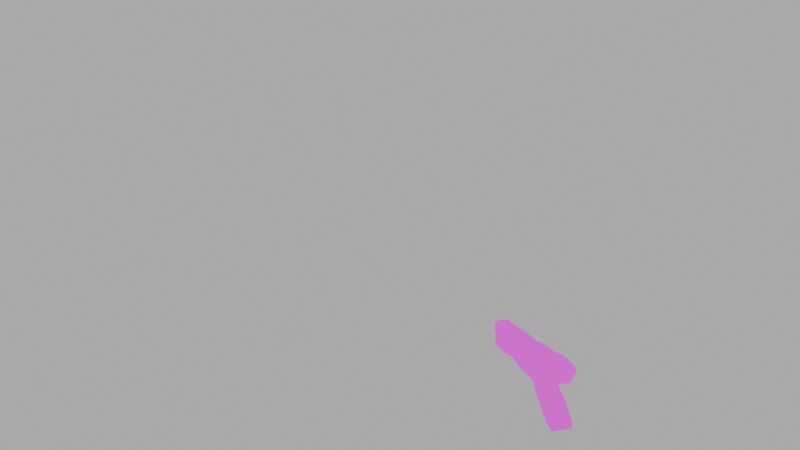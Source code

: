 # Source: qcde_q4_mg.blend  (saved by Blender 3.4.6; exported with 4.5.12 LTS)
import bpy
from mathutils import Matrix  # noqa: F401  (used for matrix-valued properties, if any)

bpy.ops.wm.read_factory_settings(use_empty=True)
scene = bpy.context.scene
scene.name = 'Scene'

# ---- collections
col_collection = bpy.data.collections.new('Collection'); scene.collection.children.link(col_collection)
col_view = bpy.data.collections.new('view'); scene.collection.children.link(col_view)

# ---- images (referenced by path relative to the original .blend; pixels are not part of the script)
import os
ASSET_DIR = os.environ.get("B2B_ASSET_DIR", "")  # directory of the original .blend (textures are referenced by path, not embedded)
HERE = os.path.dirname(os.path.abspath(__file__))  # packed textures are extracted next to this script under _unpacked/

def load_image(name, relpath, width, height, colorspace="sRGB"):
    """Load a texture the original file referenced (path relative to the .blend, or extracted next to this script)."""
    p = next((c for c in (os.path.join(HERE, relpath), os.path.join(ASSET_DIR, relpath)) if relpath and os.path.exists(c)), "")
    if p:
        img = bpy.data.images.load(p, check_existing=True)
        img.name = name
    else:  # same state as the original file: an image datablock whose file is absent (Cycles renders it pink)
        img = bpy.data.images.new(name, width, height)
        img.source = "FILE"
        img.filepath = "//" + (relpath or name)
    img.colorspace_settings.name = colorspace
    return img
img_bp_lo_albedo_tga_001 = load_image('bp_lo_albedo.tga.001', 'bp_lo_albedo.tga', 1024, 1024, 'sRGB')
img_bp_lo_rough_tga_001 = load_image('bp_lo_rough.tga.001', 'bp_lo_rough.tga', 1024, 1024, 'sRGB')
img_bp_lo_normal_tga_001 = load_image('bp_lo_normal.tga.001', 'bp_lo_normal.tga', 1024, 1024, 'sRGB')
img_bp_lo_ao_tga_001 = load_image('bp_lo_ao.tga.001', 'bp_lo_ao.tga', 1024, 1024, 'sRGB')
img_bp_lo_glow_tga_001 = load_image('bp_lo_glow.tga.001', 'bp_lo_glow.tga', 1024, 1024, 'sRGB')

# ---- materials (node trees are filled in below, after node groups)
mat_models_weapons_blaster_bp_lo = bpy.data.materials.new('models/weapons/blaster/bp_lo')
mat_models_weapons_blaster_bp_lo.use_transparent_shadow = False

# ---- node groups
ng_auto_smooth = bpy.data.node_groups.new('Auto Smooth', 'GeometryNodeTree')
_s = ng_auto_smooth.interface.new_socket(name='Geometry', in_out='OUTPUT', socket_type='NodeSocketGeometry')
_s = ng_auto_smooth.interface.new_socket(name='Geometry', in_out='INPUT', socket_type='NodeSocketGeometry')
_s = ng_auto_smooth.interface.new_socket(name='Angle', in_out='INPUT', socket_type='NodeSocketFloat')
_s.subtype = 'ANGLE'
_s.min_value = 0.0
_s.max_value = 3.142
ng_auto_smooth.is_modifier = True
_N = ng_auto_smooth.nodes; _L = ng_auto_smooth.links
n0 = _N.new('NodeGroupOutput'); n0.name = 'Group Output'; n0.location = (480, -100)
n1 = _N.new('NodeGroupInput'); n1.name = 'Group Input'; n1.location = (-420, -300)
n2 = _N.new('NodeGroupInput'); n2.name = 'Group Input.001'; n2.location = (-60, -100)
n3 = _N.new('GeometryNodeSetShadeSmooth'); n3.name = 'Set Shade Smooth'; n3.location = (120, -100)
n3.domain = 'EDGE'
n4 = _N.new('GeometryNodeSetShadeSmooth'); n4.name = 'Set Shade Smooth.001'; n4.location = (300, -100)
n5 = _N.new('GeometryNodeInputMeshEdgeAngle'); n5.name = 'Edge Angle'; n5.location = (-420, -220)
n6 = _N.new('GeometryNodeInputEdgeSmooth'); n6.name = 'Is Edge Smooth'; n6.location = (-60, -160)
n7 = _N.new('GeometryNodeInputShadeSmooth'); n7.name = 'Is Face Smooth'; n7.location = (-240, -340)
n8 = _N.new('FunctionNodeBooleanMath'); n8.name = 'Boolean Math'; n8.location = (-60, -220)
n9 = _N.new('FunctionNodeCompare'); n9.name = 'Compare'; n9.location = (-240, -180)
n9.operation = 'LESS_EQUAL'
_L.new(n5.outputs[0], n9.inputs[0])
_L.new(n4.outputs[0], n0.inputs[0])
_L.new(n1.outputs[1], n9.inputs[1])
_L.new(n9.outputs[0], n8.inputs[0])
_L.new(n7.outputs[0], n8.inputs[1])
_L.new(n2.outputs[0], n3.inputs[0])
_L.new(n6.outputs[0], n3.inputs[1])
_L.new(n3.outputs[0], n4.inputs[0])
_L.new(n8.outputs[0], n3.inputs[2])
n0.is_active_output = True

# ---- material node trees
mat_models_weapons_blaster_bp_lo.use_nodes = True; mat_models_weapons_blaster_bp_lo.node_tree.nodes.clear()
_N = mat_models_weapons_blaster_bp_lo.node_tree.nodes; _L = mat_models_weapons_blaster_bp_lo.node_tree.links
n0 = _N.new('NodeFrame'); n0.name = 'Frame'; n0.location = (-1270, 330)
n0.label = 'Mapping'
n0.width = 400
n1 = _N.new('NodeFrame'); n1.name = 'Frame.001'; n1.location = (-628, 530)
n1.label = 'Textures'
n1.width = 358
n2 = _N.new('ShaderNodeNormalMap'); n2.name = 'Normal Map'; n2.location = (-240, -340)
n3 = _N.new('ShaderNodeMapping'); n3.name = 'Mapping'; n3.location = (230, -30)
n4 = _N.new('ShaderNodeTexCoord'); n4.name = 'Texture Coordinate'; n4.location = (30, -30)
n5 = _N.new('ShaderNodeTexImage'); n5.name = 'Image Texture'; n5.location = (88, -310)
n5.label = 'Base Color'
n5.image = img_bp_lo_albedo_tga_001
n6 = _N.new('ShaderNodeTexImage'); n6.name = 'Image Texture.001'; n6.location = (88, -590)
n6.label = 'Roughness'
n6.image = img_bp_lo_rough_tga_001
n7 = _N.new('ShaderNodeTexImage'); n7.name = 'Image Texture.002'; n7.location = (88, -870)
n7.label = 'Normal'
n7.image = img_bp_lo_normal_tga_001
n8 = _N.new('ShaderNodeTexImage'); n8.name = 'Image Texture.003'; n8.location = (88, -30)
n8.label = 'Ambient Occlusion'
n8.image = img_bp_lo_ao_tga_001
n9 = _N.new('NodeReroute'); n9.name = 'Reroute'; n9.location = (38, -586)
n9.width = 16
n9.socket_idname = 'NodeSocketVector'
n10 = _N.new('ShaderNodeBsdfPrincipled'); n10.name = 'Principled BSDF'; n10.location = (158, 242)
n10.distribution = 'GGX'
n10.subsurface_method = 'RANDOM_WALK_SKIN'
n10.inputs[1].default_value = 0.1
n10.inputs[3].default_value = 1.45
n10.inputs[13].default_value = 0.0
n10.inputs[27].default_value = (0.0, 0.0, 0.0, 1.0)
n10.inputs[28].default_value = 1.0
n11 = _N.new('ShaderNodeOutputMaterial'); n11.name = 'Material Output'; n11.location = (950, 317)
n12 = _N.new('ShaderNodeMixShader'); n12.name = 'Mix Shader'; n12.location = (683, 298)
n13 = _N.new('ShaderNodeTexImage'); n13.name = 'Image Texture.004'; n13.location = (-279, 620)
n13.image = img_bp_lo_glow_tga_001
n14 = _N.new('ShaderNodeEmission'); n14.name = 'Emission'; n14.location = (316, 506)
n15 = _N.new('ShaderNodeValToRGB'); n15.name = 'ColorRamp'; n15.location = (17, 580)
while len(n15.color_ramp.elements) > 1: n15.color_ramp.elements.remove(n15.color_ramp.elements[-1])
n15.color_ramp.elements[0].position = 0.0; n15.color_ramp.elements[0].color = (0.0, 0.0, 0.0, 0.0)
_e = n15.color_ramp.elements.new(0.1); _e.color = (1.0, 1.0, 1.0, 1.0)
n3.parent = n0
n4.parent = n0
n5.parent = n1
n6.parent = n1
n7.parent = n1
n8.parent = n1
n9.parent = n1
_L.new(n6.outputs[0], n10.inputs[2])
_L.new(n7.outputs[0], n2.inputs[1])
_L.new(n2.outputs[0], n10.inputs[5])
_L.new(n9.outputs[0], n8.inputs[0])
_L.new(n9.outputs[0], n5.inputs[0])
_L.new(n9.outputs[0], n6.inputs[0])
_L.new(n9.outputs[0], n7.inputs[0])
_L.new(n3.outputs[0], n9.inputs[0])
_L.new(n4.outputs[2], n3.inputs[0])
_L.new(n5.outputs[0], n10.inputs[0])
_L.new(n12.outputs[0], n11.inputs[0])
_L.new(n10.outputs[0], n12.inputs[1])
_L.new(n14.outputs[0], n12.inputs[2])
_L.new(n13.outputs[0], n14.inputs[0])
_L.new(n13.outputs[0], n15.inputs[0])
_L.new(n15.outputs[1], n12.inputs[0])
n11.is_active_output = True

# ---- world
world_world = bpy.data.worlds.new('World'); scene.world = world_world
world_world.use_nodes = True; world_world.node_tree.nodes.clear()
_N = world_world.node_tree.nodes; _L = world_world.node_tree.links
n0 = _N.new('ShaderNodeOutputWorld'); n0.name = 'World Output'; n0.location = (300, 300)
n1 = _N.new('ShaderNodeBackground'); n1.name = 'Background'; n1.location = (10, 300)
n1.inputs[0].default_value = (1.0, 1.0, 1.0, 1.0)
n1.inputs[1].default_value = 0.5
_L.new(n1.outputs[0], n0.inputs[0])
n0.is_active_output = True
world_world.color = (0.05088, 0.05088, 0.05088)
world_world.use_sun_shadow = False
world_world.sun_shadow_jitter_overblur = 0.0

# ---- cameras
cam_camera_001 = bpy.data.cameras.new('Camera.001')
cam_camera_001.lens = 12.0

# ---- lights
light_sun = bpy.data.lights.new('Sun', 'AREA')
light_sun.transmission_factor = 0.0
light_sun.energy = 1.571e+04
light_sun.shadow_soft_size = 25.0
light_sun.shadow_maximum_resolution = 0.006
light_sun.use_absolute_resolution = True
light_sun.size = 25.0
light_sun.size_y = 0.125

# ---- meshes
me_bp_lo_mesh = bpy.data.meshes.new('bp_lo_mesh')
me_bp_lo_mesh.from_pydata([(19.89, -3.476, -2.939), (20.19, -3.522, -2.791), (20.18, -3.455, -3.025), (19.91, -3.652, -2.584), (20.21, -3.671, -2.646), (18.62, -3.701, -2.92), (18.67, -3.877, -2.628), (18.62, -3.905, -2.667), (18.65, -3.694, -3.082), (18.59, -3.709, -2.976), (16.91, -4.351, -2.589), (17.64, -4.082, -2.702), (16.88, -4.082, -2.854), (17.02, -3.984, -3.033), (19.94, -3.873, -2.548), (20.24, -3.834, -2.638), (18.7, -4.098, -2.592), (18.66, -4.105, -2.657), (17.67, -4.282, -2.692), (18.7, -3.964, -3.173), (18.65, -4.001, -3.069), (17.66, -4.216, -2.563), (17.07, -5.158, -2.792), (16.88, -4.082, -2.854), (17.01, -4.871, -2.563), (20.33, -4.367, -2.611), (20.06, -4.483, -2.542), (20.37, -4.527, -2.74), (20.1, -4.684, -2.806), (18.84, -4.929, -2.851), (18.81, -4.708, -2.586), (18.76, -4.702, -2.627), (17.78, -4.882, -2.662), (17.07, -5.158, -2.792), (20.01, -4.26, -2.528), (20.3, -4.204, -2.619), (18.77, -4.485, -2.572), (18.73, -4.503, -2.637), (17.75, -4.682, -2.672), (18.73, -4.503, -2.637), (18.75, -4.586, -2.932), (20.33, -4.277, -2.984), (17.75, -4.736, -2.536), (17.75, -4.682, -2.672), (20.23, -3.686, -3.119), (17.08, -4.286, -3.126), (17.02, -3.984, -3.033), (17.08, -4.286, -3.126), (15.77, -4.51, -5.598), (15.97, -4.606, -5.192), (15.93, -5.412, -5.553), (16.08, -5.213, -5.162), (15.14, -4.868, -7.202), (15.24, -5.454, -7.173), (16.19, -4.602, -5.226), (17.41, -4.406, -5.161), (16.29, -5.144, -5.199), (17.5, -4.899, -5.136), (19.01, -4.953, -4.42), (18.87, -4.71, -4.319), (18.87, -4.623, -4.745), (18.98, -4.73, -4.793), (20.48, -4.685, -4.368), (20.46, -4.464, -4.784), (18.83, -4.385, -4.755), (18.92, -4.375, -4.859), (18.85, -4.015, -4.829), (20.33, -3.749, -4.82), (14.76, -4.762, -4.389), (14.59, -4.572, -4.001), (15.01, -4.578, -4.389), (15.37, -4.433, -4.008), (17.46, -4.068, -3.963), (16.14, -4.399, -4.263), (14.59, -4.572, -4.001), (15.01, -4.578, -4.389), (15.77, -4.418, -5.131), (16.01, -4.587, -4.843), (15.97, -4.606, -5.192), (15.77, -4.418, -5.131), (13.81, -4.987, -6.23), (14.01, -4.787, -6.438), (13.93, -4.904, -6.655), (13.81, -5.101, -6.6), (14.92, -4.741, -7.0), (14.58, -4.866, -7.236), (17.27, -4.378, -4.991), (16.25, -4.58, -5.026), (13.81, -5.101, -6.6), (13.93, -4.904, -6.655), (14.58, -4.866, -7.236), (14.78, -5.005, -7.465), (14.87, -5.476, -7.441), (14.53, -4.761, -4.092), (14.68, -4.791, -5.053), (14.38, -4.789, -5.249), (14.53, -5.599, -5.208), (14.81, -5.474, -5.019), (16.4, -4.069, -3.405), (16.48, -4.137, -3.332), (18.55, -3.683, -3.328), (18.56, -3.768, -3.257), (16.31, -4.281, -2.84), (18.57, -3.878, -2.736), (16.45, -4.15, -3.059), (18.56, -3.779, -2.983), (16.17, -4.26, -2.793), (16.26, -4.489, -2.712), (16.35, -4.061, -3.067), (14.7, -4.685, -2.776), (13.66, -4.7, -2.886), (15.33, -4.288, -3.947), (13.99, -4.531, -3.984), (14.04, -4.739, -4.071), (14.41, -4.768, -2.608), (13.82, -5.035, -2.623), (14.44, -4.921, -2.601), (13.79, -4.874, -2.631), (13.69, -4.861, -2.82), (13.77, -5.109, -2.778), (14.73, -4.911, -2.747), (13.74, -5.2, -2.778), (14.53, -4.761, -4.092), (16.08, -5.213, -5.162), (16.01, -4.587, -4.843), (16.06, -4.886, -4.828), (16.25, -4.58, -5.026), (16.3, -4.853, -5.013), (17.35, -4.626, -4.279), (16.35, -4.808, -4.333), (17.29, -4.272, -4.297), (16.14, -4.399, -4.263), (16.01, -4.587, -4.843), (16.35, -4.808, -4.333), (16.06, -4.886, -4.828), (14.91, -4.484, -5.057), (15.41, -4.357, -5.072), (15.09, -4.493, -5.32), (14.6, -4.632, -5.32), (16.14, -4.399, -4.263), (17.69, -4.316, -2.66), (18.6, -4.108, -2.624), (17.43, -4.276, -4.404), (17.49, -4.608, -4.387), (17.38, -4.335, -4.868), (17.43, -4.641, -4.853), (17.32, -4.668, -4.976), (17.27, -4.378, -4.991), (14.66, -5.461, -4.057), (14.88, -5.409, -4.356), (13.64, -4.552, -3.164), (18.57, -3.694, -3.684), (15.52, -4.248, -3.804), (15.81, -4.194, -3.779), (18.61, -3.869, -3.921), (15.79, -4.179, -3.426), (13.4, -4.907, -2.966), (13.39, -4.86, -3.171), (13.77, -5.504, -3.883), (13.68, -5.011, -3.908), (13.77, -4.986, -3.946), (13.87, -5.5, -3.92), (13.48, -5.591, -2.966), (13.36, -4.943, -2.999), (13.33, -4.962, -3.167), (13.44, -5.602, -3.135), (13.39, -4.924, -3.165), (13.75, -4.968, -3.914), (13.76, -4.905, -3.924), (13.78, -4.917, -3.983), (18.75, -4.024, -4.354), (18.79, -4.148, -4.769), (17.38, -4.335, -4.868), (17.43, -4.276, -4.404), (18.73, -3.998, -4.084), (17.48, -4.134, -4.146), (17.29, -4.272, -4.297), (18.76, -3.771, -3.56), (18.79, -3.846, -3.914), (18.79, -4.071, -2.717), (18.75, -3.828, -2.973), (18.75, -3.757, -3.249), (18.79, -3.761, -4.481), (18.79, -3.799, -4.129), (20.26, -3.572, -3.674), (20.26, -3.579, -3.862), (20.22, -3.49, -3.197), (20.23, -3.561, -2.92), (19.7, -3.868, -2.699), (20.25, -3.707, -2.711), (20.24, -3.504, -3.508), (20.27, -3.494, -4.428), (20.26, -3.532, -4.077), (15.91, -4.109, -3.493), (18.41, -3.66, -3.404), (15.92, -4.116, -3.658), (18.42, -3.663, -3.571), (13.39, -4.924, -2.986), (13.75, -4.968, -3.914), (13.76, -4.905, -3.924), (13.78, -4.917, -3.983), (14.04, -4.739, -4.071), (14.2, -5.65, -4.025), (13.9, -5.566, -3.95), (14.76, -5.122, -2.737), (16.35, -4.981, -2.688), (14.78, -5.609, -3.949), (15.17, -5.495, -4.343), (15.55, -5.47, -3.956), (14.2, -5.846, -6.385), (13.94, -5.71, -6.194), (14.08, -5.788, -6.611), (13.91, -5.639, -6.573), (14.08, -5.788, -6.611), (13.91, -5.639, -6.573), (14.73, -5.651, -7.196), (16.35, -5.232, -2.744), (14.82, -5.346, -2.743), (13.84, -5.702, -2.836), (15.57, -5.61, -3.88), (14.23, -5.847, -3.918), (14.2, -5.65, -4.025), (13.87, -5.31, -2.609), (14.52, -5.351, -2.579), (14.49, -5.198, -2.587), (13.9, -5.471, -2.601), (13.82, -5.535, -2.786), (13.8, -5.273, -2.769), (14.04, -4.739, -4.071), (17.42, -4.98, -4.262), (15.64, -5.628, -5.008), (15.13, -5.682, -4.997), (15.3, -5.636, -5.262), (14.79, -5.676, -5.268), (17.55, -4.939, -4.371), (17.49, -4.948, -4.838), (17.37, -4.957, -4.961), (14.87, -5.476, -7.441), (14.78, -5.005, -7.465), (16.34, -5.126, -4.999), (13.88, -5.875, -3.097), (16.59, -5.385, -3.0), (13.52, -5.609, -2.931), (13.53, -5.677, -3.129), (13.51, -5.616, -3.13), (13.85, -5.521, -3.886), (13.88, -5.577, -3.89), (13.51, -5.599, -2.952), (13.53, -5.677, -3.129), (13.88, -5.875, -3.097), (14.23, -5.847, -3.918), (16.47, -5.171, -2.795), (19.44, -4.063, -2.304), (17.71, -4.409, -2.543), (20.3, -4.011, -2.557), (18.82, -4.279, -2.61), (19.47, -4.235, -2.295), (17.73, -4.536, -2.537), (17.74, -4.642, -2.644), (18.68, -4.514, -2.603), (18.72, -4.753, -2.692), (18.86, -4.493, -2.695), (18.92, -4.758, -2.926), (20.39, -4.49, -2.873), (19.79, -4.364, -2.674), (20.36, -4.327, -2.679), (16.1, -4.944, -4.149), (16.06, -4.752, -4.159), (16.44, -4.903, -4.523), (16.4, -4.71, -4.533), (16.65, -4.65, -4.222), (16.59, -4.676, -4.548), (16.65, -4.881, -4.867), (16.62, -4.688, -4.876), (16.74, -4.667, -4.881)], [], [(2, 0, 1), (1, 3, 4), (0, 3, 1), (0, 5, 3), (5, 6, 3), (5, 7, 6), (2, 8, 5), (2, 5, 0), (8, 9, 5), (12, 10, 11), (9, 13, 5), (13, 12, 5), (5, 11, 7), (5, 12, 11), (4, 3, 14), (15, 4, 14), (6, 16, 14), (3, 6, 14), (17, 16, 7), (7, 16, 6), (7, 11, 18), (17, 7, 18), (19, 9, 8), (19, 20, 9), (11, 10, 21), (23, 22, 10), (22, 24, 10), (27, 25, 26), (28, 27, 26), (28, 26, 29), (29, 26, 30), (29, 30, 31), (33, 32, 24), (29, 31, 32), (29, 32, 33), (25, 34, 26), (35, 34, 25), (30, 34, 36), (26, 34, 30), (31, 30, 36), (37, 31, 36), (31, 38, 32), (37, 38, 31), (35, 39, 36), (40, 39, 35), (35, 36, 34), (41, 40, 35), (32, 42, 24), (42, 10, 24), (21, 10, 42), (40, 43, 39), (44, 8, 2), (44, 19, 8), (20, 13, 9), (20, 45, 13), (47, 23, 46), (47, 22, 23), (50, 48, 49), (50, 49, 51), (52, 48, 50), (52, 50, 53), (56, 54, 55), (56, 55, 57), (60, 58, 59), (61, 58, 60), (63, 62, 61), (61, 62, 58), (57, 64, 60), (65, 61, 60), (65, 64, 66), (65, 60, 64), (65, 63, 61), (65, 67, 63), (70, 68, 69), (73, 71, 72), (75, 74, 71), (78, 76, 77), (48, 79, 49), (82, 80, 81), (82, 83, 80), (85, 81, 84), (85, 82, 81), (54, 86, 55), (54, 87, 86), (90, 88, 89), (91, 52, 53), (91, 53, 92), (68, 93, 69), (96, 94, 95), (96, 97, 94), (100, 98, 99), (100, 99, 101), (104, 102, 103), (105, 104, 103), (102, 106, 107), (108, 106, 104), (104, 106, 102), (110, 109, 106), (106, 109, 107), (71, 74, 111), (74, 112, 111), (113, 112, 74), (116, 114, 115), (114, 117, 115), (118, 114, 109), (118, 117, 114), (120, 116, 119), (119, 116, 115), (109, 116, 120), (109, 114, 116), (118, 119, 117), (119, 115, 117), (110, 118, 109), (110, 121, 118), (118, 121, 119), (122, 113, 74), (54, 123, 78), (56, 123, 54), (78, 77, 87), (54, 78, 87), (126, 124, 125), (127, 126, 125), (130, 128, 129), (130, 129, 131), (134, 132, 133), (137, 135, 136), (48, 136, 79), (84, 81, 137), (52, 84, 48), (81, 80, 138), (80, 95, 138), (91, 84, 52), (91, 85, 84), (79, 136, 139), (75, 71, 73), (136, 70, 139), (48, 137, 136), (84, 137, 48), (81, 138, 137), (95, 94, 135), (138, 95, 135), (135, 70, 136), (135, 94, 68), (135, 68, 70), (137, 138, 135), (102, 140, 141), (102, 107, 140), (102, 141, 103), (142, 128, 130), (143, 128, 142), (144, 143, 142), (145, 143, 144), (146, 145, 144), (146, 144, 147), (79, 139, 132), (132, 139, 133), (149, 148, 93), (149, 93, 68), (126, 146, 147), (127, 146, 126), (99, 104, 105), (101, 99, 105), (108, 150, 110), (108, 110, 106), (72, 71, 151), (71, 152, 153), (71, 153, 151), (154, 72, 151), (111, 112, 152), (112, 155, 152), (98, 108, 99), (99, 108, 104), (155, 150, 108), (112, 150, 155), (152, 155, 153), (150, 156, 110), (157, 156, 150), (160, 158, 159), (161, 158, 160), (164, 162, 163), (164, 165, 162), (167, 164, 166), (167, 159, 164), (169, 160, 168), (160, 167, 168), (71, 111, 152), (172, 170, 171), (172, 173, 170), (55, 172, 171), (55, 86, 172), (175, 154, 174), (175, 72, 154), (173, 176, 175), (173, 174, 170), (173, 175, 174), (73, 72, 175), (176, 73, 175), (154, 151, 177), (178, 154, 177), (103, 141, 179), (181, 105, 180), (181, 101, 105), (180, 103, 179), (180, 105, 103), (151, 100, 177), (100, 101, 181), (177, 100, 181), (171, 170, 182), (66, 171, 182), (174, 154, 178), (183, 174, 178), (182, 170, 183), (170, 174, 183), (185, 178, 184), (178, 177, 184), (186, 181, 180), (186, 180, 187), (187, 180, 179), (187, 179, 188), (187, 188, 189), (184, 177, 190), (177, 181, 186), (190, 177, 186), (67, 66, 191), (66, 182, 191), (183, 185, 192), (183, 178, 185), (191, 182, 192), (182, 183, 192), (55, 64, 57), (55, 171, 64), (66, 64, 171), (65, 66, 67), (109, 120, 107), (195, 193, 194), (196, 195, 194), (153, 193, 195), (153, 155, 193), (151, 196, 100), (196, 194, 100), (151, 153, 196), (153, 195, 196), (98, 155, 108), (194, 98, 100), (193, 155, 98), (194, 193, 98), (164, 197, 166), (164, 163, 197), (157, 197, 156), (157, 166, 197), (199, 198, 157), (198, 166, 157), (160, 159, 167), (112, 157, 150), (112, 199, 157), (113, 200, 112), (200, 199, 112), (202, 169, 201), (202, 203, 169), (205, 120, 204), (107, 120, 205), (207, 206, 149), (207, 208, 206), (211, 209, 210), (211, 210, 212), (215, 213, 214), (149, 206, 148), (94, 97, 149), (94, 149, 68), (210, 96, 95), (80, 210, 95), (218, 216, 217), (216, 205, 217), (208, 219, 206), (206, 219, 220), (221, 206, 220), (224, 222, 223), (223, 222, 225), (226, 217, 223), (226, 223, 225), (204, 227, 224), (227, 222, 224), (217, 204, 224), (217, 224, 223), (226, 225, 227), (227, 225, 222), (218, 217, 226), (218, 226, 121), (226, 227, 121), (148, 206, 221), (148, 221, 228), (93, 148, 228), (229, 129, 128), (232, 230, 231), (209, 233, 210), (210, 233, 96), (209, 232, 233), (96, 231, 97), (233, 231, 96), (231, 230, 207), (231, 149, 97), (231, 207, 149), (232, 231, 233), (234, 229, 128), (143, 234, 128), (235, 234, 143), (145, 235, 143), (146, 235, 145), (146, 236, 235), (237, 214, 88), (237, 88, 238), (237, 215, 214), (238, 88, 90), (83, 212, 210), (83, 210, 80), (239, 236, 146), (127, 239, 146), (241, 218, 240), (241, 216, 218), (240, 218, 242), (243, 240, 242), (242, 218, 121), (156, 242, 121), (156, 121, 110), (245, 244, 165), (245, 165, 158), (203, 246, 161), (161, 246, 245), (217, 205, 204), (165, 244, 247), (165, 247, 162), (162, 247, 197), (162, 197, 163), (243, 242, 247), (243, 247, 244), (247, 242, 156), (247, 156, 197), (246, 248, 245), (245, 248, 244), (161, 245, 158), (169, 203, 161), (169, 161, 160), (250, 249, 248), (250, 248, 246), (203, 250, 246), (202, 250, 203), (120, 227, 204), (120, 119, 227), (121, 227, 119), (159, 158, 165), (159, 165, 164), (251, 205, 216), (241, 251, 216), (188, 179, 252), (179, 141, 252), (141, 253, 252), (140, 253, 141), (189, 188, 254), (188, 255, 254), (257, 256, 252), (257, 252, 253), (140, 107, 205), (258, 140, 205), (251, 259, 258), (251, 258, 205), (251, 260, 259), (260, 261, 259), (262, 261, 260), (263, 261, 262), (263, 264, 261), (263, 265, 264), (264, 256, 261), (261, 256, 259), (259, 256, 257), (258, 259, 257), (265, 254, 264), (264, 254, 255), (258, 253, 140), (258, 257, 253), (268, 266, 267), (268, 267, 269), (269, 267, 270), (271, 269, 270), (272, 268, 269), (272, 269, 273), (274, 273, 271), (273, 269, 271)])
me_bp_lo_mesh.polygons.foreach_set('use_smooth', [True] * 387)
_uv = me_bp_lo_mesh.uv_layers.new(name='UVMap')
_uv.uv.foreach_set('vector', [0.4853, 0.2963, 0.4494, 0.274, 0.4853, 0.2525, 0.4853, 0.2525, 0.4494, 0.2134, 0.4853, 0.2134, 0.4494, 0.274, 0.4494, 0.2134, 0.4853, 0.2525, 0.4494, 0.274, 0.2883, 0.274, 0.4494, 0.2134, 0.2883, 0.274, 0.2946, 0.2134, 0.4494, 0.2134, 0.2883, 0.274, 0.2836, 0.2134, 0.2946, 0.2134, 0.4853, 0.2963, 0.2946, 0.2963, 0.2883, 0.274, 0.4853, 0.2963, 0.2883, 0.274, 0.4494, 0.274, 0.2946, 0.2963, 0.2836, 0.2963, 0.2883, 0.274, 0.07378, 0.274, 0.07378, 0.1803, 0.1623, 0.2134, 0.2836, 0.2963, 0.09264, 0.2963, 0.2883, 0.274, 0.09264, 0.2963, 0.07378, 0.274, 0.2883, 0.274, 0.2883, 0.274, 0.1623, 0.2134, 0.2836, 0.2134, 0.2883, 0.274, 0.07378, 0.274, 0.1623, 0.2134, 0.4853, 0.2134, 0.4494, 0.2134, 0.4494, 0.1762, 0.4853, 0.1843, 0.4853, 0.2134, 0.4494, 0.1762, 0.2946, 0.2134, 0.2946, 0.1762, 0.4494, 0.1762, 0.4494, 0.2134, 0.2946, 0.2134, 0.4494, 0.1762, 0.2836, 0.1762, 0.2946, 0.1762, 0.2836, 0.2134, 0.2836, 0.2134, 0.2946, 0.1762, 0.2946, 0.2134, 0.2836, 0.2134, 0.1623, 0.2134, 0.1754, 0.1762, 0.2836, 0.1762, 0.2836, 0.2134, 0.1754, 0.1762, 0.2946, 0.3563, 0.2836, 0.2963, 0.2946, 0.2963, 0.2946, 0.3563, 0.2836, 0.3563, 0.2836, 0.2963, 0.1623, 0.2134, 0.07378, 0.1803, 0.1623, 0.1803, 0.04302, 0.2487, 0.04208, 0.05582, 0.07378, 0.1803, 0.04208, 0.05582, 0.07378, 0.1049, 0.07378, 0.1803, 0.4853, 0.02798, 0.4853, 0.06648, 0.4494, 0.06648, 0.4494, 0.006122, 0.4853, 0.02798, 0.4494, 0.06648, 0.4494, 0.006122, 0.4494, 0.06648, 0.2883, 0.006122, 0.2883, 0.006122, 0.4494, 0.06648, 0.2946, 0.06648, 0.2883, 0.006122, 0.2946, 0.06648, 0.2836, 0.06648, 0.07378, 0.006122, 0.1623, 0.06648, 0.07378, 0.1049, 0.2883, 0.006122, 0.2836, 0.06648, 0.1623, 0.06648, 0.2883, 0.006122, 0.1623, 0.06648, 0.07378, 0.006122, 0.4853, 0.06648, 0.4494, 0.104, 0.4494, 0.06648, 0.4853, 0.1187, 0.4494, 0.104, 0.4853, 0.06648, 0.2946, 0.06648, 0.4494, 0.104, 0.2946, 0.104, 0.4494, 0.06648, 0.4494, 0.104, 0.2946, 0.06648, 0.2836, 0.06648, 0.2946, 0.06648, 0.2946, 0.104, 0.2836, 0.104, 0.2836, 0.06648, 0.2946, 0.104, 0.2836, 0.06648, 0.1754, 0.104, 0.1623, 0.06648, 0.2836, 0.104, 0.1754, 0.104, 0.2836, 0.06648, 0.4853, 0.1187, 0.2836, 0.1187, 0.2946, 0.104, 0.2836, 0.1489, 0.2836, 0.1187, 0.4853, 0.1187, 0.4853, 0.1187, 0.2946, 0.104, 0.4494, 0.104, 0.4853, 0.1489, 0.2836, 0.1489, 0.4853, 0.1187, 0.1623, 0.06648, 0.1623, 0.1049, 0.07378, 0.1049, 0.1623, 0.1049, 0.07378, 0.1803, 0.07378, 0.1049, 0.1623, 0.1803, 0.07378, 0.1803, 0.1623, 0.1049, 0.2836, 0.1489, 0.1754, 0.1187, 0.2836, 0.1187, 0.4853, 0.3563, 0.2946, 0.2963, 0.4853, 0.2963, 0.4853, 0.3563, 0.2946, 0.3563, 0.2946, 0.2963, 0.2836, 0.3563, 0.09264, 0.2963, 0.2836, 0.2963, 0.2836, 0.3563, 0.09264, 0.3563, 0.09264, 0.2963, 0.003077, 0.2104, 0.04302, 0.2487, 0.01499, 0.2645, 0.003077, 0.2104, 0.04208, 0.05582, 0.04302, 0.2487, 0.5013, 0.2558, 0.6164, 0.2558, 0.5869, 0.2985, 0.5013, 0.2558, 0.5869, 0.2985, 0.516, 0.2985, 0.6002, 0.05783, 0.6164, 0.2558, 0.5013, 0.2558, 0.6002, 0.05783, 0.5013, 0.2558, 0.5161, 0.05783, 0.5609, 0.4229, 0.5609, 0.4797, 0.3677, 0.4897, 0.5609, 0.4229, 0.3677, 0.4897, 0.3677, 0.4329, 0.2191, 0.4329, 0.1912, 0.3678, 0.2537, 0.3678, 0.1912, 0.424, 0.1912, 0.3678, 0.2191, 0.4329, 0.005316, 0.424, 0.005316, 0.3678, 0.1912, 0.424, 0.1912, 0.424, 0.005316, 0.3678, 0.1912, 0.3678, 0.3677, 0.4329, 0.2191, 0.4646, 0.2191, 0.4329, 0.1912, 0.4646, 0.1912, 0.424, 0.2191, 0.4329, 0.1912, 0.4646, 0.2191, 0.4646, 0.1912, 0.5285, 0.1912, 0.4646, 0.2191, 0.4329, 0.2191, 0.4646, 0.1912, 0.4646, 0.005316, 0.424, 0.1912, 0.424, 0.1912, 0.4646, 0.005316, 0.5285, 0.005316, 0.424, 0.7604, 0.3615, 0.7814, 0.3615, 0.7407, 0.4217, 0.4941, 0.6161, 0.5849, 0.6424, 0.3374, 0.6424, 0.6325, 0.6161, 0.6817, 0.6424, 0.5849, 0.6424, 0.5896, 0.4951, 0.6202, 0.5041, 0.5829, 0.5345, 0.6164, 0.2558, 0.6164, 0.2985, 0.5869, 0.2985, 0.7663, 0.0367, 0.8045, 0.07432, 0.7663, 0.07432, 0.7663, 0.0367, 0.8045, 0.0367, 0.8045, 0.07432, 0.6446, 0.00747, 0.7663, 0.07432, 0.6446, 0.05783, 0.6446, 0.00747, 0.7663, 0.0367, 0.7663, 0.07432, 0.5609, 0.4797, 0.3865, 0.5285, 0.3677, 0.4897, 0.5609, 0.4797, 0.5526, 0.5185, 0.3865, 0.5285, 0.801, 0.6421, 0.9957, 0.6191, 0.9621, 0.6513, 0.601, 0.00747, 0.6002, 0.05783, 0.5161, 0.05783, 0.601, 0.00747, 0.5161, 0.05783, 0.5161, 0.00747, 0.7814, 0.3615, 0.7814, 0.4135, 0.7407, 0.4217, 0.9073, 0.2202, 0.7814, 0.2653, 0.7814, 0.2202, 0.9073, 0.2202, 0.9073, 0.2653, 0.7814, 0.2653, 0.2191, 0.7305, 0.455, 0.7305, 0.4378, 0.7447, 0.2191, 0.7305, 0.4378, 0.7447, 0.2191, 0.7447, 0.4378, 0.792, 0.4596, 0.8292, 0.2191, 0.8301, 0.2191, 0.792, 0.4378, 0.792, 0.2191, 0.8301, 0.4596, 0.8292, 0.4764, 0.8315, 0.4764, 0.8571, 0.455, 0.792, 0.4764, 0.8315, 0.4378, 0.792, 0.4378, 0.792, 0.4764, 0.8315, 0.4596, 0.8292, 0.7852, 0.8315, 0.6597, 0.8468, 0.4764, 0.8315, 0.4764, 0.8315, 0.6597, 0.8468, 0.4764, 0.8571, 0.5849, 0.6424, 0.6817, 0.6424, 0.5849, 0.666, 0.6817, 0.6424, 0.7934, 0.6778, 0.5849, 0.666, 0.7934, 0.6603, 0.7934, 0.6778, 0.6817, 0.6424, 0.6943, 0.8679, 0.6943, 0.8533, 0.766, 0.8667, 0.6943, 0.8533, 0.766, 0.8511, 0.766, 0.8667, 0.7801, 0.8413, 0.6943, 0.8533, 0.6597, 0.8468, 0.7801, 0.8413, 0.766, 0.8511, 0.6943, 0.8533, 0.6597, 0.8757, 0.6943, 0.8679, 0.7747, 0.8759, 0.7747, 0.8759, 0.6943, 0.8679, 0.766, 0.8667, 0.6597, 0.8468, 0.6943, 0.8679, 0.6597, 0.8757, 0.6597, 0.8468, 0.6943, 0.8533, 0.6943, 0.8679, 0.7801, 0.8413, 0.7747, 0.8759, 0.766, 0.8511, 0.7747, 0.8759, 0.766, 0.8667, 0.766, 0.8511, 0.7852, 0.8315, 0.7801, 0.8413, 0.6597, 0.8468, 0.7852, 0.8315, 0.7852, 0.8863, 0.7801, 0.8413, 0.7801, 0.8413, 0.7852, 0.8863, 0.7747, 0.8759, 0.7082, 0.6265, 0.7934, 0.6603, 0.6817, 0.6424, 0.5609, 0.4797, 0.5896, 0.4333, 0.5896, 0.4951, 0.5609, 0.4229, 0.5896, 0.4333, 0.5609, 0.4797, 0.5896, 0.4951, 0.5829, 0.5345, 0.5526, 0.5185, 0.5609, 0.4797, 0.5896, 0.4951, 0.5526, 0.5185, 0.4886, 0.5985, 0.4648, 0.5985, 0.4648, 0.5645, 0.4886, 0.5645, 0.4886, 0.5985, 0.4648, 0.5645, 0.659, 0.5985, 0.659, 0.5645, 0.7425, 0.5645, 0.659, 0.5985, 0.7425, 0.5645, 0.753, 0.5985, 0.551, 0.3325, 0.5856, 0.3325, 0.5422, 0.4127, 0.7044, 0.2454, 0.7361, 0.2653, 0.6854, 0.2985, 0.6164, 0.2558, 0.6854, 0.2985, 0.6164, 0.2985, 0.6446, 0.05783, 0.7663, 0.07432, 0.7044, 0.2454, 0.6002, 0.05783, 0.6446, 0.05783, 0.6164, 0.2558, 0.7663, 0.07432, 0.8045, 0.07432, 0.7573, 0.2202, 0.8045, 0.07432, 0.7814, 0.2202, 0.7573, 0.2202, 0.601, 0.00747, 0.6446, 0.05783, 0.6002, 0.05783, 0.601, 0.00747, 0.6446, 0.00747, 0.6446, 0.05783, 0.6164, 0.2985, 0.6854, 0.2985, 0.6164, 0.4127, 0.6325, 0.6161, 0.5849, 0.6424, 0.4941, 0.6161, 0.6854, 0.2985, 0.7604, 0.3615, 0.6164, 0.4127, 0.6164, 0.2558, 0.7044, 0.2454, 0.6854, 0.2985, 0.6446, 0.05783, 0.7044, 0.2454, 0.6164, 0.2558, 0.7663, 0.07432, 0.7573, 0.2202, 0.7044, 0.2454, 0.7814, 0.2202, 0.7814, 0.2653, 0.7361, 0.2653, 0.7573, 0.2202, 0.7814, 0.2202, 0.7361, 0.2653, 0.7361, 0.2653, 0.7604, 0.3615, 0.6854, 0.2985, 0.7361, 0.2653, 0.7814, 0.2653, 0.7814, 0.3615, 0.7361, 0.2653, 0.7814, 0.3615, 0.7604, 0.3615, 0.7044, 0.2454, 0.7573, 0.2202, 0.7361, 0.2653, 0.4596, 0.8292, 0.304, 0.8704, 0.2191, 0.8555, 0.4596, 0.8292, 0.4764, 0.8571, 0.304, 0.8704, 0.4596, 0.8292, 0.2191, 0.8555, 0.2191, 0.8301, 0.6441, 0.5985, 0.659, 0.5645, 0.659, 0.5985, 0.6441, 0.5645, 0.659, 0.5645, 0.6441, 0.5985, 0.6076, 0.5985, 0.6441, 0.5645, 0.6441, 0.5985, 0.6076, 0.5645, 0.6441, 0.5645, 0.6076, 0.5985, 0.5951, 0.5645, 0.6076, 0.5645, 0.6076, 0.5985, 0.5951, 0.5645, 0.6076, 0.5985, 0.5951, 0.5985, 0.6164, 0.2985, 0.6164, 0.4127, 0.5856, 0.3325, 0.5856, 0.3325, 0.6164, 0.4127, 0.5422, 0.4127, 0.9073, 0.3615, 0.9073, 0.4135, 0.7814, 0.4135, 0.9073, 0.3615, 0.7814, 0.4135, 0.7814, 0.3615, 0.4886, 0.5985, 0.5951, 0.5645, 0.5951, 0.5985, 0.4886, 0.5645, 0.5951, 0.5645, 0.4886, 0.5985, 0.4378, 0.7447, 0.4378, 0.792, 0.2191, 0.792, 0.2191, 0.7447, 0.4378, 0.7447, 0.2191, 0.792, 0.455, 0.792, 0.7934, 0.792, 0.7852, 0.8315, 0.455, 0.792, 0.7852, 0.8315, 0.4764, 0.8315, 0.3374, 0.6424, 0.5849, 0.6424, 0.2191, 0.6778, 0.5849, 0.6424, 0.5608, 0.6778, 0.5228, 0.6778, 0.5849, 0.6424, 0.5228, 0.6778, 0.2191, 0.6778, 0.2191, 0.6424, 0.3374, 0.6424, 0.2191, 0.6778, 0.5849, 0.666, 0.7934, 0.6778, 0.5608, 0.6778, 0.7934, 0.6778, 0.5228, 0.7305, 0.5608, 0.6778, 0.455, 0.7305, 0.455, 0.792, 0.4378, 0.7447, 0.4378, 0.7447, 0.455, 0.792, 0.4378, 0.792, 0.5228, 0.7305, 0.7934, 0.792, 0.455, 0.792, 0.7934, 0.6778, 0.7934, 0.792, 0.5228, 0.7305, 0.5608, 0.6778, 0.5228, 0.7305, 0.5228, 0.6778, 0.7934, 0.792, 0.8206, 0.8283, 0.7852, 0.8315, 0.8304, 0.7984, 0.8206, 0.8283, 0.7934, 0.792, 0.9626, 0.8343, 0.9519, 0.941, 0.9519, 0.8374, 0.9626, 0.9433, 0.9519, 0.941, 0.9626, 0.8343, 0.854, 0.8374, 0.8334, 0.9335, 0.8334, 0.8409, 0.854, 0.8374, 0.854, 0.942, 0.8334, 0.9335, 0.9535, 0.8197, 0.854, 0.8374, 0.8443, 0.8023, 0.9535, 0.8197, 0.9519, 0.8374, 0.854, 0.8374, 0.9739, 0.8286, 0.9626, 0.8343, 0.9677, 0.8192, 0.9626, 0.8343, 0.9535, 0.8197, 0.9677, 0.8192, 0.5849, 0.6424, 0.5849, 0.666, 0.5608, 0.6778, 0.3677, 0.5285, 0.2191, 0.5743, 0.2191, 0.5113, 0.3677, 0.5285, 0.3677, 0.5743, 0.2191, 0.5743, 0.3677, 0.4897, 0.3677, 0.5285, 0.2191, 0.5113, 0.3677, 0.4897, 0.3865, 0.5285, 0.3677, 0.5285, 0.3374, 0.6161, 0.2191, 0.6424, 0.2191, 0.6161, 0.3374, 0.6161, 0.3374, 0.6424, 0.2191, 0.6424, 0.3677, 0.5743, 0.3677, 0.5976, 0.3374, 0.6161, 0.3677, 0.5743, 0.2191, 0.6161, 0.2191, 0.5743, 0.3677, 0.5743, 0.3374, 0.6161, 0.2191, 0.6161, 0.4941, 0.6161, 0.3374, 0.6424, 0.3374, 0.6161, 0.3677, 0.5976, 0.4941, 0.6161, 0.3374, 0.6161, 0.2191, 0.6424, 0.2191, 0.6778, 0.1912, 0.6877, 0.1912, 0.6424, 0.2191, 0.6424, 0.1912, 0.6877, 0.2191, 0.8301, 0.2191, 0.8555, 0.1912, 0.8445, 0.1912, 0.7377, 0.2191, 0.792, 0.1912, 0.792, 0.1912, 0.7377, 0.2191, 0.7447, 0.2191, 0.792, 0.1912, 0.792, 0.2191, 0.8301, 0.1912, 0.8445, 0.1912, 0.792, 0.2191, 0.792, 0.2191, 0.8301, 0.2191, 0.6778, 0.2191, 0.7305, 0.1912, 0.6877, 0.2191, 0.7305, 0.2191, 0.7447, 0.1912, 0.7377, 0.1912, 0.6877, 0.2191, 0.7305, 0.1912, 0.7377, 0.2191, 0.5113, 0.2191, 0.5743, 0.1912, 0.5743, 0.1912, 0.5285, 0.2191, 0.5113, 0.1912, 0.5743, 0.2191, 0.6161, 0.2191, 0.6424, 0.1912, 0.6424, 0.1912, 0.6161, 0.2191, 0.6161, 0.1912, 0.6424, 0.1912, 0.5743, 0.2191, 0.5743, 0.1912, 0.6161, 0.2191, 0.5743, 0.2191, 0.6161, 0.1912, 0.6161, 0.005316, 0.6424, 0.1912, 0.6424, 0.005316, 0.6628, 0.1912, 0.6424, 0.1912, 0.6877, 0.005316, 0.6628, 0.005316, 0.7377, 0.1912, 0.7377, 0.1912, 0.792, 0.005316, 0.7377, 0.1912, 0.792, 0.005316, 0.792, 0.005316, 0.792, 0.1912, 0.792, 0.1912, 0.8445, 0.005316, 0.792, 0.1912, 0.8445, 0.08303, 0.8445, 0.005316, 0.792, 0.08303, 0.8445, 0.005316, 0.8445, 0.005316, 0.6628, 0.1912, 0.6877, 0.005316, 0.6877, 0.1912, 0.6877, 0.1912, 0.7377, 0.005316, 0.7377, 0.005316, 0.6877, 0.1912, 0.6877, 0.005316, 0.7377, 0.005316, 0.5285, 0.1912, 0.5285, 0.005316, 0.5743, 0.1912, 0.5285, 0.1912, 0.5743, 0.005316, 0.5743, 0.1912, 0.6161, 0.005316, 0.6424, 0.005316, 0.6161, 0.1912, 0.6161, 0.1912, 0.6424, 0.005316, 0.6424, 0.005316, 0.5743, 0.1912, 0.5743, 0.005316, 0.6161, 0.1912, 0.5743, 0.1912, 0.6161, 0.005316, 0.6161, 0.3677, 0.4897, 0.2191, 0.4646, 0.3677, 0.4329, 0.3677, 0.4897, 0.2191, 0.5113, 0.2191, 0.4646, 0.1912, 0.5285, 0.2191, 0.4646, 0.2191, 0.5113, 0.1912, 0.4646, 0.1912, 0.5285, 0.005316, 0.5285, 0.6597, 0.8468, 0.6597, 0.8757, 0.4764, 0.8571, 0.5075, 0.6929, 0.5075, 0.7193, 0.2354, 0.7193, 0.2354, 0.6929, 0.5075, 0.6929, 0.2354, 0.7193, 0.5228, 0.6778, 0.5075, 0.7193, 0.5075, 0.6929, 0.5228, 0.6778, 0.5228, 0.7305, 0.5075, 0.7193, 0.2191, 0.6778, 0.2354, 0.6929, 0.2191, 0.7305, 0.2354, 0.6929, 0.2354, 0.7193, 0.2191, 0.7305, 0.2191, 0.6778, 0.5228, 0.6778, 0.2354, 0.6929, 0.5228, 0.6778, 0.5075, 0.6929, 0.2354, 0.6929, 0.455, 0.7305, 0.5228, 0.7305, 0.455, 0.792, 0.2354, 0.7193, 0.455, 0.7305, 0.2191, 0.7305, 0.5075, 0.7193, 0.5228, 0.7305, 0.455, 0.7305, 0.2354, 0.7193, 0.5075, 0.7193, 0.455, 0.7305, 0.854, 0.8374, 0.8271, 0.8313, 0.8443, 0.8023, 0.854, 0.8374, 0.8334, 0.8409, 0.8271, 0.8313, 0.8304, 0.7984, 0.8271, 0.8313, 0.8206, 0.8283, 0.8304, 0.7984, 0.8443, 0.8023, 0.8271, 0.8313, 0.8304, 0.6829, 0.8462, 0.6689, 0.8304, 0.7984, 0.8462, 0.6689, 0.8443, 0.8023, 0.8304, 0.7984, 0.9626, 0.8343, 0.9519, 0.8374, 0.9535, 0.8197, 0.7934, 0.6778, 0.8304, 0.7984, 0.7934, 0.792, 0.7934, 0.6778, 0.8304, 0.6829, 0.8304, 0.7984, 0.7934, 0.6603, 0.8462, 0.6689, 0.7934, 0.6778, 0.8462, 0.6689, 0.8304, 0.6829, 0.7934, 0.6778, 0.9968, 0.9604, 0.9739, 0.8286, 0.9968, 0.8282, 0.9968, 0.9604, 0.9739, 0.9537, 0.9739, 0.8286, 0.4764, 0.9278, 0.6597, 0.8757, 0.6597, 0.901, 0.4764, 0.8571, 0.6597, 0.8757, 0.4764, 0.9278, 0.9289, 0.3615, 0.9289, 0.4163, 0.9073, 0.3615, 0.9289, 0.3615, 0.9839, 0.3769, 0.9289, 0.4163, 0.9296, 0.0367, 0.9296, 0.07432, 0.8931, 0.07432, 0.9296, 0.0367, 0.8931, 0.07432, 0.8931, 0.0367, 0.8009, 0.4954, 0.9621, 0.4861, 0.9957, 0.5184, 0.9073, 0.3615, 0.9289, 0.4163, 0.9073, 0.4135, 0.7814, 0.2653, 0.9073, 0.2653, 0.9073, 0.3615, 0.7814, 0.2653, 0.9073, 0.3615, 0.7814, 0.3615, 0.8931, 0.07432, 0.9073, 0.2202, 0.7814, 0.2202, 0.8045, 0.07432, 0.8931, 0.07432, 0.7814, 0.2202, 0.7852, 0.9547, 0.4764, 0.9547, 0.6597, 0.9292, 0.4764, 0.9547, 0.4764, 0.9278, 0.6597, 0.9292, 0.9839, 0.3769, 0.9966, 0.4098, 0.9289, 0.4163, 0.9289, 0.4163, 0.9966, 0.4098, 0.9474, 0.4731, 0.9204, 0.4731, 0.9289, 0.4163, 0.9474, 0.4731, 0.6943, 0.9099, 0.766, 0.9067, 0.6943, 0.9225, 0.6943, 0.9225, 0.766, 0.9067, 0.766, 0.9258, 0.7801, 0.9415, 0.6597, 0.9292, 0.6943, 0.9225, 0.7801, 0.9415, 0.6943, 0.9225, 0.766, 0.9258, 0.6597, 0.901, 0.7744, 0.8965, 0.6943, 0.9099, 0.7744, 0.8965, 0.766, 0.9067, 0.6943, 0.9099, 0.6597, 0.9292, 0.6597, 0.901, 0.6943, 0.9099, 0.6597, 0.9292, 0.6943, 0.9099, 0.6943, 0.9225, 0.7801, 0.9415, 0.766, 0.9258, 0.7744, 0.8965, 0.7744, 0.8965, 0.766, 0.9258, 0.766, 0.9067, 0.7852, 0.9547, 0.6597, 0.9292, 0.7801, 0.9415, 0.7852, 0.9547, 0.7801, 0.9415, 0.7852, 0.8863, 0.7801, 0.9415, 0.7744, 0.8965, 0.7852, 0.8863, 0.9073, 0.4135, 0.9289, 0.4163, 0.9204, 0.4731, 0.9073, 0.4135, 0.9204, 0.4731, 0.7612, 0.4731, 0.7814, 0.4135, 0.9073, 0.4135, 0.7612, 0.4731, 0.659, 0.5435, 0.7425, 0.5645, 0.659, 0.5645, 0.989, 0.2293, 0.9966, 0.2823, 0.9503, 0.2653, 0.9296, 0.07432, 0.9293, 0.2202, 0.8931, 0.07432, 0.8931, 0.07432, 0.9293, 0.2202, 0.9073, 0.2202, 0.9296, 0.07432, 0.989, 0.2293, 0.9293, 0.2202, 0.9073, 0.2202, 0.9503, 0.2653, 0.9073, 0.2653, 0.9293, 0.2202, 0.9503, 0.2653, 0.9073, 0.2202, 0.9503, 0.2653, 0.9966, 0.2823, 0.9289, 0.3615, 0.9503, 0.2653, 0.9073, 0.3615, 0.9073, 0.2653, 0.9503, 0.2653, 0.9289, 0.3615, 0.9073, 0.3615, 0.989, 0.2293, 0.9503, 0.2653, 0.9293, 0.2202, 0.6441, 0.5435, 0.659, 0.5435, 0.659, 0.5645, 0.6441, 0.5645, 0.6441, 0.5435, 0.659, 0.5645, 0.6076, 0.5435, 0.6441, 0.5435, 0.6441, 0.5645, 0.6076, 0.5645, 0.6076, 0.5435, 0.6441, 0.5645, 0.5951, 0.5645, 0.6076, 0.5435, 0.6076, 0.5645, 0.5951, 0.5645, 0.5951, 0.5435, 0.6076, 0.5435, 0.7655, 0.5247, 0.9957, 0.5184, 0.9957, 0.6191, 0.7655, 0.5247, 0.9957, 0.6191, 0.7656, 0.6128, 0.7655, 0.5247, 0.8009, 0.4954, 0.9957, 0.5184, 0.7656, 0.6128, 0.9957, 0.6191, 0.801, 0.6421, 0.8045, 0.0367, 0.8931, 0.0367, 0.8931, 0.07432, 0.8045, 0.0367, 0.8931, 0.07432, 0.8045, 0.07432, 0.4886, 0.5435, 0.5951, 0.5435, 0.5951, 0.5645, 0.4886, 0.5645, 0.4886, 0.5435, 0.5951, 0.5645, 0.455, 0.9949, 0.7852, 0.9547, 0.7934, 0.9949, 0.455, 0.9949, 0.4764, 0.9547, 0.7852, 0.9547, 0.7934, 0.9949, 0.7852, 0.9547, 0.8206, 0.9455, 0.8304, 0.9676, 0.7934, 0.9949, 0.8206, 0.9455, 0.8206, 0.9455, 0.7852, 0.9547, 0.7852, 0.8863, 0.8206, 0.8283, 0.8206, 0.9455, 0.7852, 0.8863, 0.8206, 0.8283, 0.7852, 0.8863, 0.7852, 0.8315, 0.9535, 0.9568, 0.8468, 0.9598, 0.854, 0.942, 0.9535, 0.9568, 0.854, 0.942, 0.9519, 0.941, 0.9739, 0.9537, 0.9677, 0.9627, 0.9626, 0.9433, 0.9626, 0.9433, 0.9677, 0.9627, 0.9535, 0.9568, 0.6597, 0.9292, 0.4764, 0.9278, 0.6597, 0.901, 0.854, 0.942, 0.8468, 0.9598, 0.8271, 0.9435, 0.854, 0.942, 0.8271, 0.9435, 0.8334, 0.9335, 0.8334, 0.9335, 0.8271, 0.9435, 0.8271, 0.8313, 0.8334, 0.9335, 0.8271, 0.8313, 0.8334, 0.8409, 0.8304, 0.9676, 0.8206, 0.9455, 0.8271, 0.9435, 0.8304, 0.9676, 0.8271, 0.9435, 0.8468, 0.9598, 0.8271, 0.9435, 0.8206, 0.9455, 0.8206, 0.8283, 0.8271, 0.9435, 0.8206, 0.8283, 0.8271, 0.8313, 0.9677, 0.9627, 0.8602, 0.9668, 0.9535, 0.9568, 0.9535, 0.9568, 0.8602, 0.9668, 0.8468, 0.9598, 0.9626, 0.9433, 0.9535, 0.9568, 0.9519, 0.941, 0.9739, 0.8286, 0.9739, 0.9537, 0.9626, 0.9433, 0.9739, 0.8286, 0.9626, 0.9433, 0.9626, 0.8343, 0.9857, 0.997, 0.8734, 0.997, 0.8602, 0.9668, 0.9857, 0.997, 0.8602, 0.9668, 0.9677, 0.9627, 0.9739, 0.9537, 0.9857, 0.997, 0.9677, 0.9627, 0.9968, 0.9604, 0.9857, 0.997, 0.9739, 0.9537, 0.6597, 0.8757, 0.7744, 0.8965, 0.6597, 0.901, 0.6597, 0.8757, 0.7747, 0.8759, 0.7744, 0.8965, 0.7852, 0.8863, 0.7744, 0.8965, 0.7747, 0.8759, 0.9519, 0.8374, 0.9519, 0.941, 0.854, 0.942, 0.9519, 0.8374, 0.854, 0.942, 0.854, 0.8374, 0.4596, 0.9605, 0.4764, 0.9278, 0.4764, 0.9547, 0.455, 0.9949, 0.4596, 0.9605, 0.4764, 0.9547, 0.08303, 0.8445, 0.1912, 0.8445, 0.1191, 0.8787, 0.1912, 0.8445, 0.2191, 0.8555, 0.1191, 0.8787, 0.2191, 0.8555, 0.29, 0.8787, 0.1191, 0.8787, 0.304, 0.8704, 0.29, 0.8787, 0.2191, 0.8555, 0.005316, 0.8445, 0.08303, 0.8445, 0.005316, 0.8937, 0.08303, 0.8445, 0.1153, 0.8937, 0.005316, 0.8937, 0.29, 0.9094, 0.1191, 0.9094, 0.1191, 0.8787, 0.29, 0.9094, 0.1191, 0.8787, 0.29, 0.8787, 0.304, 0.8704, 0.4764, 0.8571, 0.4764, 0.9278, 0.304, 0.9154, 0.304, 0.8704, 0.4764, 0.9278, 0.4596, 0.9605, 0.2191, 0.9389, 0.304, 0.9154, 0.4596, 0.9605, 0.304, 0.9154, 0.4764, 0.9278, 0.4596, 0.9605, 0.2191, 0.9605, 0.2191, 0.9389, 0.2191, 0.9605, 0.1912, 0.951, 0.2191, 0.9389, 0.1914, 0.9866, 0.1912, 0.951, 0.2191, 0.9605, 0.005316, 0.9866, 0.1912, 0.951, 0.1914, 0.9866, 0.005316, 0.9866, 0.08303, 0.951, 0.1912, 0.951, 0.005316, 0.9866, 0.005316, 0.951, 0.08303, 0.951, 0.08303, 0.951, 0.1191, 0.9094, 0.1912, 0.951, 0.1912, 0.951, 0.1191, 0.9094, 0.2191, 0.9389, 0.2191, 0.9389, 0.1191, 0.9094, 0.29, 0.9094, 0.304, 0.9154, 0.2191, 0.9389, 0.29, 0.9094, 0.005316, 0.951, 0.005316, 0.8937, 0.08303, 0.951, 0.08303, 0.951, 0.005316, 0.8937, 0.1153, 0.8937, 0.304, 0.9154, 0.29, 0.8787, 0.304, 0.8704, 0.304, 0.9154, 0.29, 0.9094, 0.29, 0.8787, 0.9433, 0.71, 0.9971, 0.7767, 0.9743, 0.7994, 0.9433, 0.71, 0.9743, 0.7994, 0.9196, 0.7321, 0.9196, 0.7321, 0.9743, 0.7994, 0.8825, 0.7994, 0.8889, 0.7321, 0.9196, 0.7321, 0.8825, 0.7994, 0.9107, 0.6587, 0.9433, 0.71, 0.9196, 0.7321, 0.9107, 0.6587, 0.9196, 0.7321, 0.8864, 0.6787, 0.8594, 0.6787, 0.8864, 0.6787, 0.8889, 0.7321, 0.8864, 0.6787, 0.9196, 0.7321, 0.8889, 0.7321])
me_bp_lo_mesh.materials.append(mat_models_weapons_blaster_bp_lo)
me_bp_lo_mesh.update()
arm_view_md5_skeleton = bpy.data.armatures.new('view_MD5_Skeleton')  # bones are not reproduced

# ---- objects
ob_sun = bpy.data.objects.new('Sun', light_sun)
ob_camera = bpy.data.objects.new('Camera', cam_camera_001)
ob_view_md5_armature = bpy.data.objects.new('view_MD5_Armature', arm_view_md5_skeleton)
ob_bp_lo = bpy.data.objects.new('bp_lo', me_bp_lo_mesh)

# ---- transforms, parenting, visibility, modifiers, constraints
ob_sun.location = (12.42, 4.622, 12.01)
ob_sun.rotation_euler = (-0.3931, 0.7592, -0.1846)
ob_camera.location = (-18.42, 8.678, 8.896)
ob_camera.rotation_euler = (1.571, 0.0, -1.571)
ob_view_md5_armature.location = (-17.01, 4.468, 3.806)
ob_bp_lo.location = (-17.01, 4.468, 3.806)
_vg = ob_bp_lo.vertex_groups.new(name='origin')
_vg = ob_bp_lo.vertex_groups.new(name='lft_shldr')
_vg = ob_bp_lo.vertex_groups.new(name='lft_elbo')
_vg = ob_bp_lo.vertex_groups.new(name='rt_elbo')
_vg = ob_bp_lo.vertex_groups.new(name='rt_wrst')
_vg = ob_bp_lo.vertex_groups.new(name='body')
_vg.add([48, 49, 50, 51, 52, 53, 54, 55, 56, 57, 58, 59, 60, 61, 62, 63, 64, 65, 66, 67, 68, 69, 70, 71, 72, 73, 74, 75, 76, 77, 78, 79, 80, 81, 82, 83, 84, 85, 86, 87, 88, 89, 90, 91, 92, 93, 94, 95, 96, 97, 98, 99, 100, 101, 102, 103, 104, 105, 106, 107, 108, 109, 110, 111, 112, 113, 114, 115, 116, 117, 118, 119, 120, 121, 122, 123, 124, 125, 126, 127, 128, 129, 130, 131, 132, 133, 134, 135, 136, 137, 138, 139, 140, 141, 142, 143, 144, 145, 146, 147, 148, 149, 150, 151, 152, 153, 154, 155, 156, 157, 158, 159, 160, 161, 162, 163, 164, 165, 166, 167, 168, 169, 170, 171, 172, 173, 174, 175, 176, 177, 178, 179, 180, 181, 182, 183, 184, 185, 186, 187, 188, 189, 190, 191, 192, 193, 194, 195, 196, 197, 198, 199, 200, 201, 202, 203, 204, 205, 206, 207, 208, 209, 210, 211, 212, 213, 214, 215, 216, 217, 218, 219, 220, 221, 222, 223, 224, 225, 226, 227, 228, 229, 230, 231, 232, 233, 234, 235, 236, 237, 238, 239, 240, 241, 242, 243, 244, 245, 246, 247, 248, 249, 250, 251, 252, 253, 254, 255, 256, 257, 258, 259, 260, 261, 262, 263, 264, 265, 266, 267, 268, 269, 270, 271, 272, 273, 274], 1.0, 'REPLACE')
_vg = ob_bp_lo.vertex_groups.new(name='barrel')
_vg = ob_bp_lo.vertex_groups.new(name='flashlight')
_vg = ob_bp_lo.vertex_groups.new(name='lft_wrst')
_vg = ob_bp_lo.vertex_groups.new(name='lft_mddl_1')
_vg = ob_bp_lo.vertex_groups.new(name='lft_mddl_2')
_vg = ob_bp_lo.vertex_groups.new(name='lft_mddl_3')
_vg = ob_bp_lo.vertex_groups.new(name='lft_ndx_1')
_vg = ob_bp_lo.vertex_groups.new(name='lft_ndx_2')
_vg = ob_bp_lo.vertex_groups.new(name='lft_ndx_3')
_vg = ob_bp_lo.vertex_groups.new(name='lft_pnky_1')
_vg = ob_bp_lo.vertex_groups.new(name='lft_pnky_2')
_vg = ob_bp_lo.vertex_groups.new(name='lft_pnky_3')
_vg = ob_bp_lo.vertex_groups.new(name='lft_ring_5')
_vg = ob_bp_lo.vertex_groups.new(name='lft_ring_2')
_vg = ob_bp_lo.vertex_groups.new(name='lft_ring_3')
_vg = ob_bp_lo.vertex_groups.new(name='lft_thmb_1')
_vg = ob_bp_lo.vertex_groups.new(name='lft_thmb_2')
_vg = ob_bp_lo.vertex_groups.new(name='lft_thmb_3')
_vg = ob_bp_lo.vertex_groups.new(name='slide')
_vg.add([0, 1, 2, 3, 4, 5, 6, 7, 8, 9, 10, 11, 12, 13, 14, 15, 16, 17, 18, 19, 20, 21, 22, 23, 24, 25, 26, 27, 28, 29, 30, 31, 32, 33, 34, 35, 36, 37, 38, 39, 40, 41, 42, 43, 44, 45, 46, 47], 1.0, 'REPLACE')
_vg = ob_bp_lo.vertex_groups.new(name='rt_ndx_1')
_vg = ob_bp_lo.vertex_groups.new(name='rt_ndx_2')
_vg = ob_bp_lo.vertex_groups.new(name='rt_ndx_3')
_vg = ob_bp_lo.vertex_groups.new(name='rt_ring_1')
_vg = ob_bp_lo.vertex_groups.new(name='rt_ring_2')
_vg = ob_bp_lo.vertex_groups.new(name='rt_ring_3')
_vg = ob_bp_lo.vertex_groups.new(name='rt_thmb_1')
_vg = ob_bp_lo.vertex_groups.new(name='rt_thmb_2')
_vg = ob_bp_lo.vertex_groups.new(name='rt_thmb_3')
_m = ob_bp_lo.modifiers.new('view_MD5_skeleton', 'ARMATURE')
_m.object = ob_view_md5_armature
_m = ob_bp_lo.modifiers.new('Auto Smooth', 'NODES')
_m.node_group = ng_auto_smooth
_gi = [s.identifier for s in ng_auto_smooth.interface.items_tree if s.item_type == 'SOCKET' and s.in_out == 'INPUT']
_m[_gi[1]] = 0.5236  # Angle

# ---- collection membership
scene.collection.objects.link(ob_sun)
col_collection.objects.link(ob_camera)
col_view.objects.link(ob_view_md5_armature)
col_view.objects.link(ob_bp_lo)

# ---- scene / render settings (as saved in the file)
scene.camera = ob_camera
scene.frame_start = 0; scene.frame_end = 4; scene.frame_set(0)
scene.render.engine = 'BLENDER_EEVEE_NEXT'
scene.render.image_settings.compression = 0
scene.render.image_settings.color_management = 'OVERRIDE'
scene.render.resolution_x = 960
scene.render.resolution_y = 540
scene.render.fps = 6
scene.render.filter_size = 1.0
scene.render.film_transparent = True
scene.cycles.sampling_pattern = 'TABULATED_SOBOL'
scene.cycles.use_light_tree = False
scene.eevee.motion_blur_depth_scale = 0.0
scene.view_settings.view_transform = 'Filmic'
bpy.context.view_layer.update()
